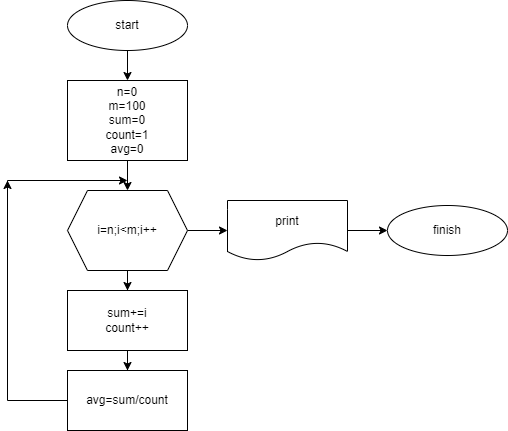

The diagram above was exported from draw.io. Its source (the exported page's mxGraphModel, read from the mxfile embedded in the PNG):
<mxGraphModel dx="1038" dy="649" grid="1" gridSize="10" guides="1" tooltips="1" connect="1" arrows="1" fold="1" page="1" pageScale="1" pageWidth="850" pageHeight="1100" math="0" shadow="0">
  <root>
    <mxCell id="0" />
    <mxCell id="1" parent="0" />
    <mxCell id="aaS2wu1E0SB86G-gagQ--14" value="" style="edgeStyle=orthogonalEdgeStyle;rounded=0;orthogonalLoop=1;jettySize=auto;html=1;" parent="1" source="aaS2wu1E0SB86G-gagQ--1" target="aaS2wu1E0SB86G-gagQ--4" edge="1">
      <mxGeometry relative="1" as="geometry" />
    </mxCell>
    <mxCell id="aaS2wu1E0SB86G-gagQ--1" value="start" style="ellipse;whiteSpace=wrap;html=1;" parent="1" vertex="1">
      <mxGeometry x="180" y="40" width="120" height="50" as="geometry" />
    </mxCell>
    <mxCell id="aaS2wu1E0SB86G-gagQ--16" value="" style="edgeStyle=orthogonalEdgeStyle;rounded=0;orthogonalLoop=1;jettySize=auto;html=1;" parent="1" source="aaS2wu1E0SB86G-gagQ--4" target="aaS2wu1E0SB86G-gagQ--15" edge="1">
      <mxGeometry relative="1" as="geometry" />
    </mxCell>
    <mxCell id="aaS2wu1E0SB86G-gagQ--4" value="n=0&lt;br&gt;m=100&lt;br&gt;sum=0&lt;br&gt;count=1&lt;br&gt;avg=0" style="whiteSpace=wrap;html=1;" parent="1" vertex="1">
      <mxGeometry x="180" y="120" width="120" height="80" as="geometry" />
    </mxCell>
    <mxCell id="aaS2wu1E0SB86G-gagQ--18" value="" style="edgeStyle=orthogonalEdgeStyle;rounded=0;orthogonalLoop=1;jettySize=auto;html=1;" parent="1" source="aaS2wu1E0SB86G-gagQ--15" target="aaS2wu1E0SB86G-gagQ--17" edge="1">
      <mxGeometry relative="1" as="geometry" />
    </mxCell>
    <mxCell id="zOR_mD8MMiFq_CFsmffD-1" value="" style="edgeStyle=orthogonalEdgeStyle;rounded=0;orthogonalLoop=1;jettySize=auto;html=1;" edge="1" parent="1" source="aaS2wu1E0SB86G-gagQ--15" target="aaS2wu1E0SB86G-gagQ--26">
      <mxGeometry relative="1" as="geometry" />
    </mxCell>
    <mxCell id="aaS2wu1E0SB86G-gagQ--15" value="i=n;i&amp;lt;m;i++" style="shape=hexagon;perimeter=hexagonPerimeter2;whiteSpace=wrap;html=1;fixedSize=1;" parent="1" vertex="1">
      <mxGeometry x="180" y="230" width="120" height="80" as="geometry" />
    </mxCell>
    <mxCell id="aaS2wu1E0SB86G-gagQ--25" style="edgeStyle=orthogonalEdgeStyle;rounded=0;orthogonalLoop=1;jettySize=auto;html=1;" parent="1" source="aaS2wu1E0SB86G-gagQ--17" edge="1">
      <mxGeometry relative="1" as="geometry">
        <mxPoint x="240" y="410" as="targetPoint" />
      </mxGeometry>
    </mxCell>
    <mxCell id="aaS2wu1E0SB86G-gagQ--17" value="sum+=i&lt;br&gt;count++" style="whiteSpace=wrap;html=1;" parent="1" vertex="1">
      <mxGeometry x="180" y="330" width="120" height="60" as="geometry" />
    </mxCell>
    <mxCell id="zOR_mD8MMiFq_CFsmffD-2" value="" style="edgeStyle=orthogonalEdgeStyle;rounded=0;orthogonalLoop=1;jettySize=auto;html=1;" edge="1" parent="1" source="aaS2wu1E0SB86G-gagQ--26" target="aaS2wu1E0SB86G-gagQ--28">
      <mxGeometry relative="1" as="geometry" />
    </mxCell>
    <mxCell id="aaS2wu1E0SB86G-gagQ--26" value="print" style="shape=document;whiteSpace=wrap;html=1;boundedLbl=1;" parent="1" vertex="1">
      <mxGeometry x="340" y="240" width="120" height="60" as="geometry" />
    </mxCell>
    <mxCell id="aaS2wu1E0SB86G-gagQ--28" value="finish" style="ellipse;whiteSpace=wrap;html=1;" parent="1" vertex="1">
      <mxGeometry x="500" y="245" width="120" height="50" as="geometry" />
    </mxCell>
    <mxCell id="aaS2wu1E0SB86G-gagQ--31" style="edgeStyle=orthogonalEdgeStyle;rounded=0;orthogonalLoop=1;jettySize=auto;html=1;" parent="1" source="aaS2wu1E0SB86G-gagQ--30" edge="1">
      <mxGeometry relative="1" as="geometry">
        <mxPoint x="120" y="220" as="targetPoint" />
      </mxGeometry>
    </mxCell>
    <mxCell id="aaS2wu1E0SB86G-gagQ--30" value="&lt;span style=&quot;&quot;&gt;avg=sum/count&lt;/span&gt;" style="rounded=0;whiteSpace=wrap;html=1;" parent="1" vertex="1">
      <mxGeometry x="180" y="410" width="120" height="60" as="geometry" />
    </mxCell>
    <mxCell id="aaS2wu1E0SB86G-gagQ--32" value="" style="endArrow=classic;html=1;rounded=0;" parent="1" edge="1">
      <mxGeometry width="50" height="50" relative="1" as="geometry">
        <mxPoint x="120" y="230" as="sourcePoint" />
        <mxPoint x="240" y="220" as="targetPoint" />
        <Array as="points">
          <mxPoint x="120" y="220" />
        </Array>
      </mxGeometry>
    </mxCell>
  </root>
</mxGraphModel>